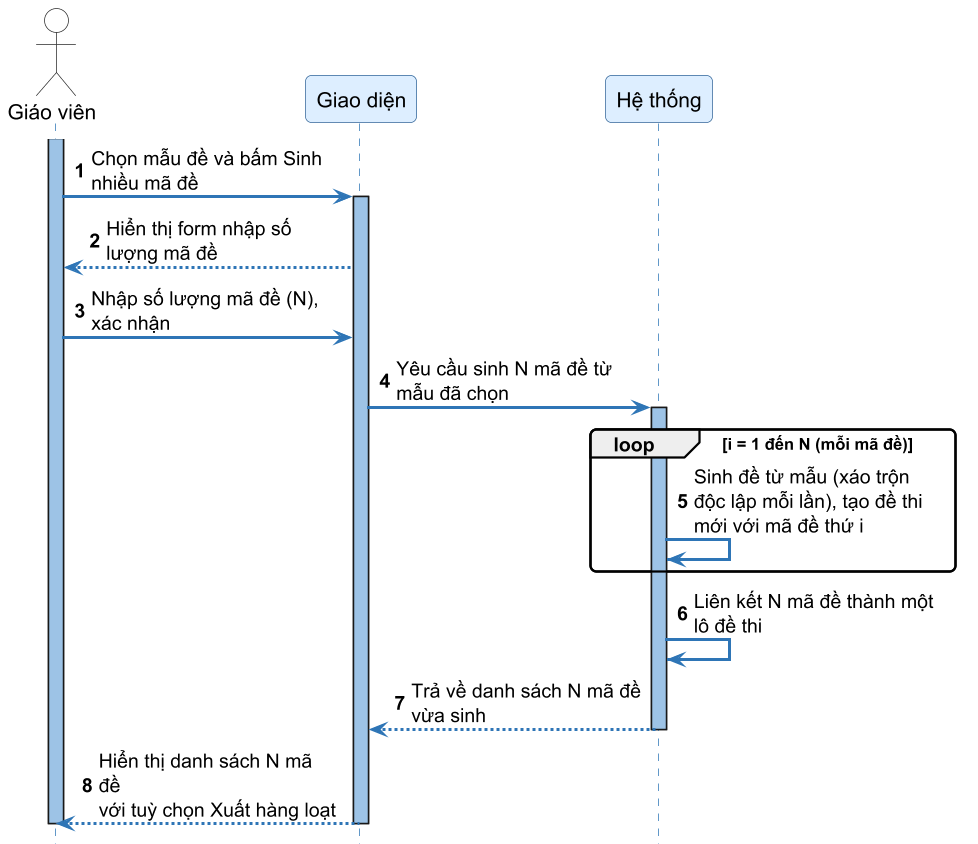

The diagram above was rendered by PlantUML. Its source (embedded in the PNG):
@startuml SD30_sinh_nhieu_ma_de
skinparamlocked dpi 144
autonumber
skinparam sequenceArrowThickness 2
skinparam roundcorner 8
skinparam maxmessagesize 160
skinparam sequence {
    ArrowColor #2E75B6
    ActorBorderColor #333333
    LifeLineBorderColor #2E75B6
    LifeLineBackgroundColor #9DC3E6
    ParticipantBorderColor #336699
    ParticipantBackgroundColor #DDEEFF
    ParticipantFontSize 14
    ParticipantFontName "DejaVu Sans"
    ActorBackgroundColor White
    ActorFontName "DejaVu Sans"
    ActorFontSize 14
    NoteBackgroundColor #FFFFCC
    NoteBorderColor #CCCC00
}
skinparam fontname "DejaVu Sans"
hide footbox

actor "Giáo viên" as Teacher
participant "Giao diện" as FE
participant "Hệ thống" as SYS

activate Teacher
Teacher -> FE ++ : Chọn mẫu đề và bấm Sinh nhiều mã đề
FE --> Teacher : Hiển thị form nhập số lượng mã đề

Teacher -> FE : Nhập số lượng mã đề (N), xác nhận

FE -> SYS ++ : Yêu cầu sinh N mã đề từ mẫu đã chọn

loop i = 1 đến N (mỗi mã đề)
    SYS -> SYS : Sinh đề từ mẫu (xáo trộn độc lập mỗi lần), tạo đề thi mới với mã đề thứ i
end

SYS -> SYS : Liên kết N mã đề thành một lô đề thi

SYS --> FE -- : Trả về danh sách N mã đề vừa sinh
FE --> Teacher : Hiển thị danh sách N mã đề\nvới tuỳ chọn Xuất hàng loạt
deactivate FE
deactivate Teacher

@enduml